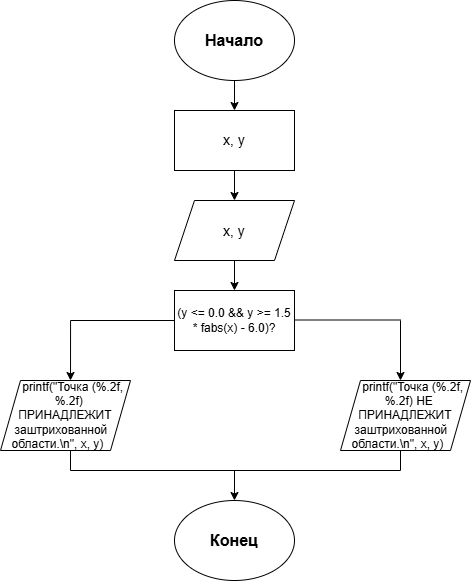

The diagram above was exported from draw.io. Its source (the exported page's mxGraphModel, read from the mxfile embedded in the PNG):
<mxGraphModel dx="1138" dy="653" grid="1" gridSize="10" guides="1" tooltips="1" connect="1" arrows="1" fold="1" page="1" pageScale="1" pageWidth="827" pageHeight="1169" math="0" shadow="0">
  <root>
    <mxCell id="0" />
    <mxCell id="1" parent="0" />
    <mxCell id="lLzAKAoayQCEggg3jkW3-8" edge="1" parent="1" source="lLzAKAoayQCEggg3jkW3-1" style="edgeStyle=orthogonalEdgeStyle;rounded=0;orthogonalLoop=1;jettySize=auto;html=1;" target="lLzAKAoayQCEggg3jkW3-2" value="">
      <mxGeometry relative="1" as="geometry" />
    </mxCell>
    <mxCell id="lLzAKAoayQCEggg3jkW3-1" parent="1" style="ellipse;whiteSpace=wrap;html=1;shapeInside=1;" value="&lt;font style=&quot;font-size: 16px;&quot;&gt;&lt;b&gt;Начало&lt;/b&gt;&lt;/font&gt;" vertex="1">
      <mxGeometry height="80" width="120" x="354" y="10" as="geometry" />
    </mxCell>
    <mxCell id="lLzAKAoayQCEggg3jkW3-9" edge="1" parent="1" source="lLzAKAoayQCEggg3jkW3-2" style="edgeStyle=orthogonalEdgeStyle;rounded=0;orthogonalLoop=1;jettySize=auto;html=1;" target="lLzAKAoayQCEggg3jkW3-3" value="">
      <mxGeometry relative="1" as="geometry" />
    </mxCell>
    <mxCell id="lLzAKAoayQCEggg3jkW3-2" parent="1" style="rounded=0;whiteSpace=wrap;html=1;" value="&lt;font style=&quot;font-size: 14px;&quot;&gt;x, y&lt;/font&gt;" vertex="1">
      <mxGeometry height="60" width="120" x="354" y="120" as="geometry" />
    </mxCell>
    <mxCell id="lLzAKAoayQCEggg3jkW3-10" edge="1" parent="1" source="lLzAKAoayQCEggg3jkW3-3" style="edgeStyle=orthogonalEdgeStyle;rounded=0;orthogonalLoop=1;jettySize=auto;html=1;" target="lLzAKAoayQCEggg3jkW3-4" value="">
      <mxGeometry relative="1" as="geometry" />
    </mxCell>
    <mxCell id="lLzAKAoayQCEggg3jkW3-3" parent="1" style="shape=parallelogram;perimeter=parallelogramPerimeter;whiteSpace=wrap;html=1;shapeInside=1;fixedSize=1;" value="&lt;font style=&quot;font-size: 14px;&quot;&gt;x, y&lt;/font&gt;" vertex="1">
      <mxGeometry height="60" width="120" x="354" y="210" as="geometry" />
    </mxCell>
    <mxCell id="lLzAKAoayQCEggg3jkW3-4" parent="1" style="rounded=0;whiteSpace=wrap;html=1;" value="(y &amp;lt;= 0.0 &amp;amp;&amp;amp; y &amp;gt;= 1.5 * fabs(x) - 6.0)?" vertex="1">
      <mxGeometry height="60" width="120" x="354" y="300" as="geometry" />
    </mxCell>
    <mxCell id="lLzAKAoayQCEggg3jkW3-5" parent="1" style="shape=parallelogram;perimeter=parallelogramPerimeter;whiteSpace=wrap;html=1;shapeInside=1;fixedSize=1;" value="printf(&quot;Точка (%.2f, %.2f) ПРИНАДЛЕЖИТ заштрихованной области.\n&quot;, x, y)" vertex="1">
      <mxGeometry height="70" width="130" x="180" y="390" as="geometry" />
    </mxCell>
    <mxCell id="lLzAKAoayQCEggg3jkW3-6" parent="1" style="shape=parallelogram;perimeter=parallelogramPerimeter;whiteSpace=wrap;html=1;shapeInside=1;fixedSize=1;" value="printf(&quot;Точка (%.2f, %.2f) НЕ ПРИНАДЛЕЖИТ заштрихованной области.\n&quot;, x, y)" vertex="1">
      <mxGeometry height="70" width="130" x="520" y="390" as="geometry" />
    </mxCell>
    <mxCell id="lLzAKAoayQCEggg3jkW3-7" parent="1" style="ellipse;whiteSpace=wrap;html=1;shapeInside=1;" value="&lt;font style=&quot;font-size: 16px;&quot;&gt;&lt;b&gt;Конец&lt;/b&gt;&lt;/font&gt;" vertex="1">
      <mxGeometry height="80" width="120" x="354" y="510" as="geometry" />
    </mxCell>
    <mxCell id="lLzAKAoayQCEggg3jkW3-11" edge="1" parent="1" style="endArrow=none;html=1;rounded=0;" value="">
      <mxGeometry height="50" relative="1" width="50" as="geometry">
        <mxPoint x="250" y="330" as="sourcePoint" />
        <mxPoint x="354" y="330" as="targetPoint" />
      </mxGeometry>
    </mxCell>
    <mxCell id="lLzAKAoayQCEggg3jkW3-12" edge="1" parent="1" style="endArrow=none;html=1;rounded=0;" value="">
      <mxGeometry height="50" relative="1" width="50" as="geometry">
        <mxPoint x="474" y="329.5" as="sourcePoint" />
        <mxPoint x="580" y="329.5" as="targetPoint" />
      </mxGeometry>
    </mxCell>
    <mxCell id="lLzAKAoayQCEggg3jkW3-13" edge="1" parent="1" style="endArrow=classic;html=1;rounded=0;entryX=0.538;entryY=0;entryDx=0;entryDy=0;entryPerimeter=0;" value="">
      <mxGeometry height="50" relative="1" width="50" as="geometry">
        <mxPoint x="250.06" y="330" as="sourcePoint" />
        <mxPoint x="250.00000000000006" y="390.0000000000001" as="targetPoint" />
      </mxGeometry>
    </mxCell>
    <mxCell id="lLzAKAoayQCEggg3jkW3-14" edge="1" parent="1" style="endArrow=classic;html=1;rounded=0;entryX=0.538;entryY=0;entryDx=0;entryDy=0;entryPerimeter=0;" value="">
      <mxGeometry height="50" relative="1" width="50" as="geometry">
        <mxPoint x="580" y="330" as="sourcePoint" />
        <mxPoint x="580" y="390" as="targetPoint" />
      </mxGeometry>
    </mxCell>
    <mxCell id="lLzAKAoayQCEggg3jkW3-15" edge="1" parent="1" style="endArrow=none;html=1;rounded=0;" value="">
      <mxGeometry height="50" relative="1" width="50" as="geometry">
        <mxPoint x="250" y="480" as="sourcePoint" />
        <mxPoint x="580" y="480" as="targetPoint" />
      </mxGeometry>
    </mxCell>
    <mxCell id="lLzAKAoayQCEggg3jkW3-16" edge="1" parent="1" style="endArrow=none;html=1;rounded=0;" value="">
      <mxGeometry height="50" relative="1" width="50" as="geometry">
        <mxPoint x="250" y="480" as="sourcePoint" />
        <mxPoint x="250" y="460" as="targetPoint" />
      </mxGeometry>
    </mxCell>
    <mxCell id="lLzAKAoayQCEggg3jkW3-17" edge="1" parent="1" style="endArrow=none;html=1;rounded=0;" value="">
      <mxGeometry height="50" relative="1" width="50" as="geometry">
        <mxPoint x="580" y="480" as="sourcePoint" />
        <mxPoint x="580" y="460" as="targetPoint" />
      </mxGeometry>
    </mxCell>
    <mxCell id="lLzAKAoayQCEggg3jkW3-18" edge="1" parent="1" style="endArrow=classic;html=1;rounded=0;" value="">
      <mxGeometry height="50" relative="1" width="50" as="geometry">
        <mxPoint x="414" y="480" as="sourcePoint" />
        <mxPoint x="414" y="510" as="targetPoint" />
      </mxGeometry>
    </mxCell>
  </root>
</mxGraphModel>